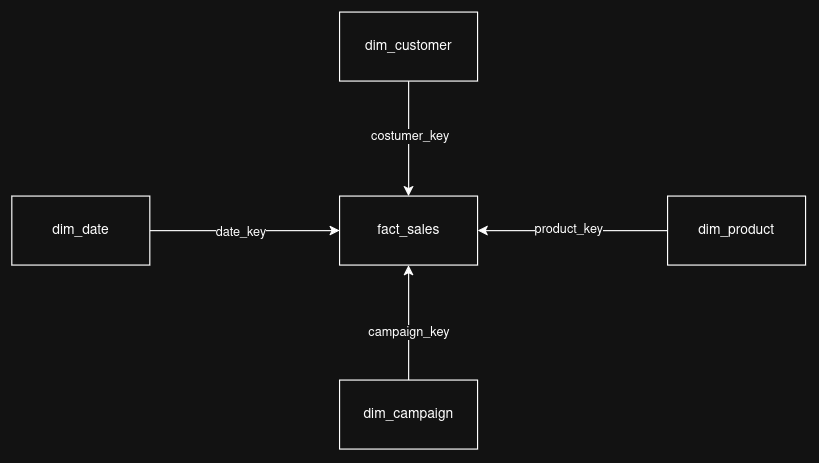

The diagram above was exported from draw.io. Its source (the exported page's mxGraphModel, read from the mxfile embedded in the PNG):
<mxGraphModel dx="936" dy="603" grid="1" gridSize="10" guides="1" tooltips="1" connect="1" arrows="1" fold="1" page="1" pageScale="1" pageWidth="850" pageHeight="1100" math="0" shadow="0">
  <root>
    <mxCell id="0" />
    <mxCell id="1" parent="0" />
    <mxCell id="SRzLfDCcQ70W-bqXs6MA-9" edge="1" parent="1" source="SRzLfDCcQ70W-bqXs6MA-1" style="edgeStyle=orthogonalEdgeStyle;rounded=0;orthogonalLoop=1;jettySize=auto;html=1;exitX=0.5;exitY=1;exitDx=0;exitDy=0;entryX=0.5;entryY=0;entryDx=0;entryDy=0;" target="SRzLfDCcQ70W-bqXs6MA-2">
      <mxGeometry relative="1" as="geometry" />
    </mxCell>
    <mxCell id="SRzLfDCcQ70W-bqXs6MA-11" connectable="0" parent="SRzLfDCcQ70W-bqXs6MA-9" style="edgeLabel;html=1;align=center;verticalAlign=middle;resizable=0;points=[];" value="costumer_key" vertex="1">
      <mxGeometry relative="1" x="-0.035" y="1" as="geometry">
        <mxPoint as="offset" />
      </mxGeometry>
    </mxCell>
    <mxCell id="SRzLfDCcQ70W-bqXs6MA-1" parent="1" style="rounded=0;whiteSpace=wrap;html=1;" value="&lt;div&gt;dim_customer&lt;/div&gt;" vertex="1">
      <mxGeometry height="60" width="120" x="365" y="210" as="geometry" />
    </mxCell>
    <mxCell id="SRzLfDCcQ70W-bqXs6MA-2" parent="1" style="rounded=0;whiteSpace=wrap;html=1;" value="&lt;div&gt;fact_sales&lt;/div&gt;" vertex="1">
      <mxGeometry height="60" width="120" x="365" y="370" as="geometry" />
    </mxCell>
    <mxCell id="SRzLfDCcQ70W-bqXs6MA-10" edge="1" parent="1" source="SRzLfDCcQ70W-bqXs6MA-4" style="edgeStyle=orthogonalEdgeStyle;rounded=0;orthogonalLoop=1;jettySize=auto;html=1;exitX=0.5;exitY=0;exitDx=0;exitDy=0;entryX=0.5;entryY=1;entryDx=0;entryDy=0;" target="SRzLfDCcQ70W-bqXs6MA-2">
      <mxGeometry relative="1" as="geometry" />
    </mxCell>
    <mxCell id="SRzLfDCcQ70W-bqXs6MA-12" connectable="0" parent="SRzLfDCcQ70W-bqXs6MA-10" style="edgeLabel;html=1;align=center;verticalAlign=middle;resizable=0;points=[];" value="&lt;div&gt;campaign_key&lt;/div&gt;" vertex="1">
      <mxGeometry relative="1" x="-0.1598" as="geometry">
        <mxPoint as="offset" />
      </mxGeometry>
    </mxCell>
    <mxCell id="SRzLfDCcQ70W-bqXs6MA-4" parent="1" style="rounded=0;whiteSpace=wrap;html=1;" value="&lt;div&gt;dim_campaign&lt;/div&gt;" vertex="1">
      <mxGeometry height="60" width="120" x="365" y="530" as="geometry" />
    </mxCell>
    <mxCell id="SRzLfDCcQ70W-bqXs6MA-7" edge="1" parent="1" source="SRzLfDCcQ70W-bqXs6MA-5" style="edgeStyle=orthogonalEdgeStyle;rounded=0;orthogonalLoop=1;jettySize=auto;html=1;exitX=1;exitY=0.5;exitDx=0;exitDy=0;entryX=0;entryY=0.5;entryDx=0;entryDy=0;" target="SRzLfDCcQ70W-bqXs6MA-2">
      <mxGeometry relative="1" as="geometry" />
    </mxCell>
    <mxCell id="ir8jQEQqY7CY0uKK5ti--1" connectable="0" parent="SRzLfDCcQ70W-bqXs6MA-7" style="edgeLabel;html=1;align=center;verticalAlign=middle;resizable=0;points=[];" value="&lt;div&gt;date_key&lt;/div&gt;" vertex="1">
      <mxGeometry relative="1" x="-0.0363" y="-1" as="geometry">
        <mxPoint as="offset" />
      </mxGeometry>
    </mxCell>
    <mxCell id="SRzLfDCcQ70W-bqXs6MA-5" parent="1" style="rounded=0;whiteSpace=wrap;html=1;" value="dim_date" vertex="1">
      <mxGeometry height="60" width="120" x="80" y="370" as="geometry" />
    </mxCell>
    <mxCell id="SRzLfDCcQ70W-bqXs6MA-8" edge="1" parent="1" source="SRzLfDCcQ70W-bqXs6MA-6" style="edgeStyle=orthogonalEdgeStyle;rounded=0;orthogonalLoop=1;jettySize=auto;html=1;exitX=0;exitY=0.5;exitDx=0;exitDy=0;entryX=1;entryY=0.5;entryDx=0;entryDy=0;" target="SRzLfDCcQ70W-bqXs6MA-2">
      <mxGeometry relative="1" as="geometry" />
    </mxCell>
    <mxCell id="ir8jQEQqY7CY0uKK5ti--2" connectable="0" parent="SRzLfDCcQ70W-bqXs6MA-8" style="edgeLabel;html=1;align=center;verticalAlign=middle;resizable=0;points=[];" value="product_key" vertex="1">
      <mxGeometry relative="1" x="0.0415" y="-1" as="geometry">
        <mxPoint as="offset" />
      </mxGeometry>
    </mxCell>
    <mxCell id="SRzLfDCcQ70W-bqXs6MA-6" parent="1" style="rounded=0;whiteSpace=wrap;html=1;" value="dim_product" vertex="1">
      <mxGeometry height="60" width="120" x="650" y="370" as="geometry" />
    </mxCell>
  </root>
</mxGraphModel>